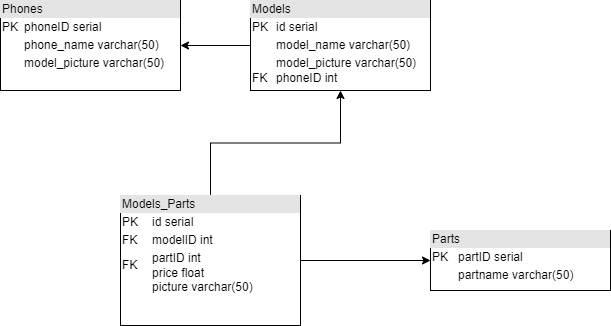

The diagram above was exported from draw.io. Its source (the exported page's mxGraphModel, read from the mxfile embedded in the PNG):
<mxGraphModel dx="1038" dy="521" grid="1" gridSize="10" guides="1" tooltips="1" connect="1" arrows="1" fold="1" page="1" pageScale="1" pageWidth="827" pageHeight="1169" math="0" shadow="0">
  <root>
    <mxCell id="0" />
    <mxCell id="1" parent="0" />
    <mxCell id="9je8qA7qBTFJvwqntNxV-1" value="&lt;div style=&quot;box-sizing: border-box ; width: 100% ; background: #e4e4e4 ; padding: 2px&quot;&gt;Phones&lt;/div&gt;&lt;table style=&quot;width: 100% ; font-size: 1em&quot; cellpadding=&quot;2&quot; cellspacing=&quot;0&quot;&gt;&lt;tbody&gt;&lt;tr&gt;&lt;td&gt;PK&lt;/td&gt;&lt;td&gt;phoneID&amp;nbsp;serial&lt;/td&gt;&lt;/tr&gt;&lt;tr&gt;&lt;td&gt;&lt;br&gt;&lt;/td&gt;&lt;td&gt;phone_name varchar(50)&lt;/td&gt;&lt;/tr&gt;&lt;tr&gt;&lt;td&gt;&lt;/td&gt;&lt;td&gt;model_picture varchar(50)&lt;/td&gt;&lt;/tr&gt;&lt;/tbody&gt;&lt;/table&gt;" style="verticalAlign=top;align=left;overflow=fill;html=1;" vertex="1" parent="1">
      <mxGeometry x="130" y="120" width="180" height="90" as="geometry" />
    </mxCell>
    <mxCell id="9je8qA7qBTFJvwqntNxV-10" style="edgeStyle=orthogonalEdgeStyle;rounded=0;orthogonalLoop=1;jettySize=auto;html=1;exitX=0;exitY=0.5;exitDx=0;exitDy=0;" edge="1" parent="1" source="9je8qA7qBTFJvwqntNxV-2" target="9je8qA7qBTFJvwqntNxV-1">
      <mxGeometry relative="1" as="geometry" />
    </mxCell>
    <mxCell id="9je8qA7qBTFJvwqntNxV-2" value="&lt;div style=&quot;box-sizing: border-box ; width: 100% ; background: #e4e4e4 ; padding: 2px&quot;&gt;Models&lt;/div&gt;&lt;table style=&quot;width: 100% ; font-size: 1em&quot; cellpadding=&quot;2&quot; cellspacing=&quot;0&quot;&gt;&lt;tbody&gt;&lt;tr&gt;&lt;td&gt;PK&lt;/td&gt;&lt;td&gt;id serial&lt;br&gt;&lt;/td&gt;&lt;/tr&gt;&lt;tr&gt;&lt;td&gt;&lt;br&gt;&lt;/td&gt;&lt;td&gt;model_name varchar(50)&lt;/td&gt;&lt;/tr&gt;&lt;tr&gt;&lt;td&gt;&lt;br&gt;FK&amp;nbsp;&lt;/td&gt;&lt;td&gt;model_picture varchar(50)&lt;br&gt;phoneID int&lt;/td&gt;&lt;/tr&gt;&lt;/tbody&gt;&lt;/table&gt;" style="verticalAlign=top;align=left;overflow=fill;html=1;" vertex="1" parent="1">
      <mxGeometry x="380" y="120" width="180" height="90" as="geometry" />
    </mxCell>
    <mxCell id="9je8qA7qBTFJvwqntNxV-4" value="&lt;div style=&quot;box-sizing: border-box ; width: 100% ; background: #e4e4e4 ; padding: 2px&quot;&gt;Parts&lt;/div&gt;&lt;table style=&quot;width: 100% ; font-size: 1em&quot; cellpadding=&quot;2&quot; cellspacing=&quot;0&quot;&gt;&lt;tbody&gt;&lt;tr&gt;&lt;td&gt;PK&lt;/td&gt;&lt;td&gt;partID serial&lt;br&gt;&lt;/td&gt;&lt;/tr&gt;&lt;tr&gt;&lt;td&gt;&lt;br&gt;&lt;/td&gt;&lt;td&gt;partname varchar(50)&lt;/td&gt;&lt;/tr&gt;&lt;tr&gt;&lt;td&gt;&lt;/td&gt;&lt;td&gt;&lt;br&gt;&lt;br&gt;&lt;/td&gt;&lt;/tr&gt;&lt;/tbody&gt;&lt;/table&gt;" style="verticalAlign=top;align=left;overflow=fill;html=1;" vertex="1" parent="1">
      <mxGeometry x="560" y="350" width="180" height="60" as="geometry" />
    </mxCell>
    <mxCell id="9je8qA7qBTFJvwqntNxV-8" style="edgeStyle=orthogonalEdgeStyle;rounded=0;orthogonalLoop=1;jettySize=auto;html=1;exitX=1;exitY=0.5;exitDx=0;exitDy=0;" edge="1" parent="1" source="9je8qA7qBTFJvwqntNxV-5" target="9je8qA7qBTFJvwqntNxV-4">
      <mxGeometry relative="1" as="geometry" />
    </mxCell>
    <mxCell id="9je8qA7qBTFJvwqntNxV-9" style="edgeStyle=orthogonalEdgeStyle;rounded=0;orthogonalLoop=1;jettySize=auto;html=1;exitX=0.5;exitY=0;exitDx=0;exitDy=0;entryX=0.5;entryY=1;entryDx=0;entryDy=0;" edge="1" parent="1" source="9je8qA7qBTFJvwqntNxV-5" target="9je8qA7qBTFJvwqntNxV-2">
      <mxGeometry relative="1" as="geometry" />
    </mxCell>
    <mxCell id="9je8qA7qBTFJvwqntNxV-5" value="&lt;div style=&quot;box-sizing: border-box ; width: 100% ; background: #e4e4e4 ; padding: 2px&quot;&gt;Models_Parts&lt;/div&gt;&lt;table style=&quot;width: 100% ; font-size: 1em&quot; cellpadding=&quot;2&quot; cellspacing=&quot;0&quot;&gt;&lt;tbody&gt;&lt;tr&gt;&lt;td&gt;PK&lt;/td&gt;&lt;td&gt;id serial&lt;br&gt;&lt;/td&gt;&lt;/tr&gt;&lt;tr&gt;&lt;td&gt;FK&lt;/td&gt;&lt;td&gt;modelID int&lt;/td&gt;&lt;/tr&gt;&lt;tr&gt;&lt;td&gt;FK&lt;br&gt;&amp;nbsp;&lt;/td&gt;&lt;td&gt;partID int&lt;br&gt;price float&lt;br&gt;picture varchar(50)&lt;/td&gt;&lt;/tr&gt;&lt;/tbody&gt;&lt;/table&gt;" style="verticalAlign=top;align=left;overflow=fill;html=1;" vertex="1" parent="1">
      <mxGeometry x="250" y="315" width="180" height="130" as="geometry" />
    </mxCell>
  </root>
</mxGraphModel>